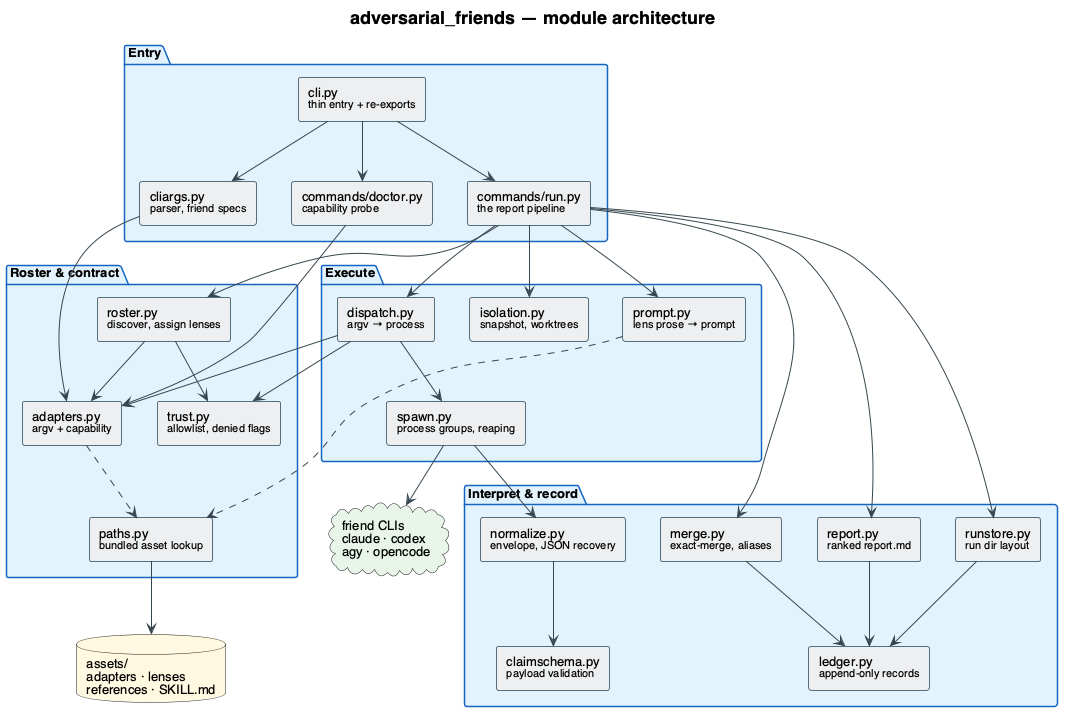

The diagram above was rendered by PlantUML. Its source (embedded in the PNG):
@startuml components
' Module architecture of the adversarial_friends package.
' Mirrors the real layout under src/adversarial_friends/.

skinparam backgroundColor #FFFFFF
skinparam defaultFontName "Helvetica"
skinparam defaultFontSize 13
skinparam shadowing false
skinparam ArrowColor #37474F
skinparam ArrowFontSize 11
skinparam TitleFontSize 18
skinparam componentStyle rectangle

skinparam rectangle {
  BorderColor #546E7A
  BackgroundColor #ECEFF1
  BorderThickness 1
  FontSize 13
}
skinparam package {
  BorderColor #1565C0
  BackgroundColor #E3F2FD
  FontSize 13
  FontStyle bold
}

title adversarial_friends — module architecture

package "Entry" {
  rectangle "cli.py\n<size:11>thin entry + re-exports</size>" as CLI
  rectangle "cliargs.py\n<size:11>parser, friend specs</size>" as ARGS
  rectangle "commands/run.py\n<size:11>the report pipeline</size>" as RUN
  rectangle "commands/doctor.py\n<size:11>capability probe</size>" as DOC
}

package "Roster & contract" {
  rectangle "roster.py\n<size:11>discover, assign lenses</size>" as ROSTER
  rectangle "adapters.py\n<size:11>argv + capability</size>" as ADAPT
  rectangle "trust.py\n<size:11>allowlist, denied flags</size>" as TRUST
  rectangle "paths.py\n<size:11>bundled asset lookup</size>" as PATHS
}

package "Execute" {
  rectangle "prompt.py\n<size:11>lens prose → prompt</size>" as PROMPT
  rectangle "isolation.py\n<size:11>snapshot, worktrees</size>" as ISO
  rectangle "dispatch.py\n<size:11>argv → process</size>" as DISP
  rectangle "spawn.py\n<size:11>process groups, reaping</size>" as SPAWN
}

package "Interpret & record" {
  rectangle "normalize.py\n<size:11>envelope, JSON recovery</size>" as NORM
  rectangle "claimschema.py\n<size:11>payload validation</size>" as SCHEMA
  rectangle "merge.py\n<size:11>exact-merge, aliases</size>" as MERGE
  rectangle "ledger.py\n<size:11>append-only records</size>" as LEDGER
  rectangle "report.py\n<size:11>ranked report.md</size>" as REPORT
  rectangle "runstore.py\n<size:11>run dir layout</size>" as STORE
}

database "assets/\nadapters · lenses\nreferences · SKILL.md" as ASSETS #FFF8E1
cloud "friend CLIs\nclaude · codex\nagy · opencode" as FRIENDS #E8F5E9

CLI --> ARGS
CLI --> RUN
CLI --> DOC

RUN --> ROSTER
RUN --> PROMPT
RUN --> ISO
RUN --> DISP
RUN --> MERGE
RUN --> STORE
RUN --> REPORT

ARGS --> ADAPT
ROSTER --> ADAPT
ROSTER --> TRUST
DOC --> ADAPT

PATHS --> ASSETS
ADAPT ..> PATHS
PROMPT ..> PATHS

DISP --> ADAPT
DISP --> TRUST
DISP --> SPAWN
SPAWN --> FRIENDS
SPAWN --> NORM
NORM --> SCHEMA

MERGE --> LEDGER
STORE --> LEDGER
REPORT --> LEDGER

@enduml